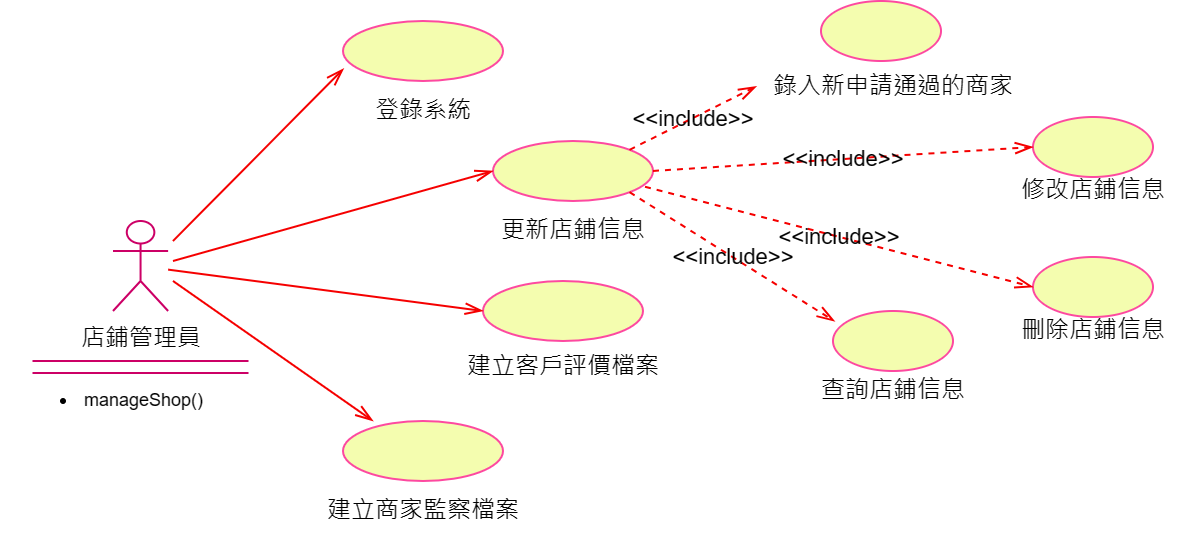

The diagram above was exported from draw.io. Its source (the exported page's mxGraphModel, read from the mxfile embedded in the PNG):
<mxGraphModel dx="1282" dy="535" grid="1" gridSize="10" guides="1" tooltips="1" connect="1" arrows="1" fold="1" page="1" pageScale="1" pageWidth="827" pageHeight="1169" math="0" shadow="0">
  <root>
    <mxCell id="0" />
    <mxCell id="1" parent="0" />
    <mxCell id="lPLTSruLbRJ7DyfgQH7m-1" value="店鋪管理員" style="shape=umlActor;verticalLabelPosition=bottom;verticalAlign=top;html=1;outlineConnect=0;aspect=fixed;strokeColor=#CC0066;" parent="1" vertex="1">
      <mxGeometry x="60" y="120" width="27.56" height="45" as="geometry" />
    </mxCell>
    <mxCell id="lPLTSruLbRJ7DyfgQH7m-16" value="" style="shape=partialRectangle;whiteSpace=wrap;html=1;left=0;right=0;fillColor=none;strokeColor=#CC0066;" parent="1" vertex="1">
      <mxGeometry x="20.279999999999973" y="190" width="107" height="6" as="geometry" />
    </mxCell>
    <mxCell id="lPLTSruLbRJ7DyfgQH7m-17" value="&lt;ul style=&quot;font-size: 9px;&quot;&gt;&lt;li style=&quot;font-size: 9px;&quot;&gt;manageShop()&lt;/li&gt;&lt;/ul&gt;" style="text;strokeColor=none;fillColor=none;html=1;whiteSpace=wrap;verticalAlign=middle;overflow=hidden;fontSize=9;" parent="1" vertex="1">
      <mxGeometry x="3.78" y="190" width="140" height="40" as="geometry" />
    </mxCell>
    <mxCell id="lPLTSruLbRJ7DyfgQH7m-19" value="" style="ellipse;whiteSpace=wrap;html=1;fillColor=#f4fdaf;strokeColor=#fd49a0;" parent="1" vertex="1">
      <mxGeometry x="250" y="80" width="80" height="30" as="geometry" />
    </mxCell>
    <mxCell id="lPLTSruLbRJ7DyfgQH7m-22" value="登錄系統" style="text;html=1;align=center;verticalAlign=middle;resizable=0;points=[];autosize=1;strokeColor=none;fillColor=none;" parent="1" vertex="1">
      <mxGeometry x="180" y="50" width="70" height="30" as="geometry" />
    </mxCell>
    <mxCell id="lPLTSruLbRJ7DyfgQH7m-23" value="更新店鋪信息" style="text;html=1;align=center;verticalAlign=middle;resizable=0;points=[];autosize=1;strokeColor=none;fillColor=none;" parent="1" vertex="1">
      <mxGeometry x="240" y="110" width="100" height="30" as="geometry" />
    </mxCell>
    <mxCell id="lPLTSruLbRJ7DyfgQH7m-24" value="建立客戶評價檔案" style="text;html=1;align=center;verticalAlign=middle;resizable=0;points=[];autosize=1;strokeColor=none;fillColor=none;" parent="1" vertex="1">
      <mxGeometry x="225" y="178" width="120" height="30" as="geometry" />
    </mxCell>
    <mxCell id="lPLTSruLbRJ7DyfgQH7m-25" value="" style="ellipse;whiteSpace=wrap;html=1;fillColor=#f4fdaf;strokeColor=#fd49a0;" parent="1" vertex="1">
      <mxGeometry x="245" y="150" width="80" height="30" as="geometry" />
    </mxCell>
    <mxCell id="lPLTSruLbRJ7DyfgQH7m-26" value="" style="ellipse;whiteSpace=wrap;html=1;fillColor=#f4fdaf;strokeColor=#fd49a0;" parent="1" vertex="1">
      <mxGeometry x="175" y="20" width="80" height="30" as="geometry" />
    </mxCell>
    <mxCell id="lPLTSruLbRJ7DyfgQH7m-27" value="" style="ellipse;whiteSpace=wrap;html=1;fillColor=#f4fdaf;strokeColor=#fd49a0;" parent="1" vertex="1">
      <mxGeometry x="175" y="220" width="80" height="30" as="geometry" />
    </mxCell>
    <mxCell id="lPLTSruLbRJ7DyfgQH7m-28" value="建立商家監察檔案" style="text;html=1;align=center;verticalAlign=middle;resizable=0;points=[];autosize=1;strokeColor=none;fillColor=none;" parent="1" vertex="1">
      <mxGeometry x="155" y="250" width="120" height="30" as="geometry" />
    </mxCell>
    <mxCell id="lPLTSruLbRJ7DyfgQH7m-29" value="" style="endArrow=openThin;endFill=0;endSize=7;html=1;rounded=0;entryX=0;entryY=0.5;entryDx=0;entryDy=0;strokeColor=#f50000;" parent="1" source="lPLTSruLbRJ7DyfgQH7m-1" target="lPLTSruLbRJ7DyfgQH7m-25" edge="1">
      <mxGeometry width="160" relative="1" as="geometry">
        <mxPoint x="90" y="150" as="sourcePoint" />
        <mxPoint x="250" y="142.16" as="targetPoint" />
      </mxGeometry>
    </mxCell>
    <mxCell id="lPLTSruLbRJ7DyfgQH7m-30" value="" style="endArrow=openThin;endFill=0;endSize=7;html=1;rounded=0;entryX=0.188;entryY=0;entryDx=0;entryDy=0;strokeColor=#f50000;entryPerimeter=0;" parent="1" target="lPLTSruLbRJ7DyfgQH7m-27" edge="1">
      <mxGeometry width="160" relative="1" as="geometry">
        <mxPoint x="90" y="150" as="sourcePoint" />
        <mxPoint x="242.56" y="176.42" as="targetPoint" />
      </mxGeometry>
    </mxCell>
    <mxCell id="lPLTSruLbRJ7DyfgQH7m-31" value="" style="endArrow=openThin;endFill=0;endSize=7;html=1;rounded=0;entryX=0;entryY=0.5;entryDx=0;entryDy=0;strokeColor=#f50000;" parent="1" target="lPLTSruLbRJ7DyfgQH7m-19" edge="1">
      <mxGeometry width="160" relative="1" as="geometry">
        <mxPoint x="90" y="140" as="sourcePoint" />
        <mxPoint x="245" y="153.92000000000002" as="targetPoint" />
      </mxGeometry>
    </mxCell>
    <mxCell id="lPLTSruLbRJ7DyfgQH7m-32" value="" style="endArrow=openThin;endFill=0;endSize=7;html=1;rounded=0;entryX=0.004;entryY=0.794;entryDx=0;entryDy=0;strokeColor=#f50000;entryPerimeter=0;" parent="1" target="lPLTSruLbRJ7DyfgQH7m-26" edge="1">
      <mxGeometry width="160" relative="1" as="geometry">
        <mxPoint x="90" y="130" as="sourcePoint" />
        <mxPoint x="242.56" y="150" as="targetPoint" />
      </mxGeometry>
    </mxCell>
    <mxCell id="lPLTSruLbRJ7DyfgQH7m-33" value="" style="ellipse;whiteSpace=wrap;html=1;fillColor=#f4fdaf;strokeColor=#fd49a0;" parent="1" vertex="1">
      <mxGeometry x="414" y="10" width="60" height="30" as="geometry" />
    </mxCell>
    <mxCell id="lPLTSruLbRJ7DyfgQH7m-34" value="錄入新申請通過的商家" style="text;html=1;align=center;verticalAlign=middle;resizable=0;points=[];autosize=1;strokeColor=none;fillColor=none;" parent="1" vertex="1">
      <mxGeometry x="380" y="38" width="140" height="30" as="geometry" />
    </mxCell>
    <mxCell id="lPLTSruLbRJ7DyfgQH7m-35" value="" style="ellipse;whiteSpace=wrap;html=1;fillColor=#f4fdaf;strokeColor=#fd49a0;" parent="1" vertex="1">
      <mxGeometry x="520" y="68" width="60" height="30" as="geometry" />
    </mxCell>
    <mxCell id="lPLTSruLbRJ7DyfgQH7m-36" value="修改店鋪信息" style="text;html=1;align=center;verticalAlign=middle;resizable=0;points=[];autosize=1;strokeColor=none;fillColor=none;" parent="1" vertex="1">
      <mxGeometry x="500" y="90" width="100" height="30" as="geometry" />
    </mxCell>
    <mxCell id="lPLTSruLbRJ7DyfgQH7m-37" value="" style="ellipse;whiteSpace=wrap;html=1;fillColor=#f4fdaf;strokeColor=#fd49a0;" parent="1" vertex="1">
      <mxGeometry x="520" y="138" width="60" height="30" as="geometry" />
    </mxCell>
    <mxCell id="lPLTSruLbRJ7DyfgQH7m-38" value="刪除店鋪信息" style="text;html=1;align=center;verticalAlign=middle;resizable=0;points=[];autosize=1;strokeColor=none;fillColor=none;" parent="1" vertex="1">
      <mxGeometry x="500" y="160" width="100" height="30" as="geometry" />
    </mxCell>
    <mxCell id="lPLTSruLbRJ7DyfgQH7m-39" value="" style="ellipse;whiteSpace=wrap;html=1;fillColor=#f4fdaf;strokeColor=#fd49a0;" parent="1" vertex="1">
      <mxGeometry x="420" y="165" width="60" height="30" as="geometry" />
    </mxCell>
    <mxCell id="lPLTSruLbRJ7DyfgQH7m-40" value="查詢店鋪信息" style="text;html=1;align=center;verticalAlign=middle;resizable=0;points=[];autosize=1;strokeColor=none;fillColor=none;" parent="1" vertex="1">
      <mxGeometry x="400" y="190" width="100" height="30" as="geometry" />
    </mxCell>
    <mxCell id="lPLTSruLbRJ7DyfgQH7m-42" value="&amp;lt;&amp;lt;include&amp;gt;&amp;gt;" style="endArrow=openThin;endSize=7;dashed=1;html=1;rounded=0;strokeColor=#f50000;endFill=0;labelBackgroundColor=none;entryX=0.012;entryY=0.489;entryDx=0;entryDy=0;entryPerimeter=0;exitX=1;exitY=0;exitDx=0;exitDy=0;" parent="1" source="lPLTSruLbRJ7DyfgQH7m-19" target="lPLTSruLbRJ7DyfgQH7m-34" edge="1">
      <mxGeometry width="160" relative="1" as="geometry">
        <mxPoint x="325" y="90" as="sourcePoint" />
        <mxPoint x="380" y="50" as="targetPoint" />
      </mxGeometry>
    </mxCell>
    <mxCell id="lPLTSruLbRJ7DyfgQH7m-43" value="&amp;lt;&amp;lt;include&amp;gt;&amp;gt;" style="endArrow=openThin;endSize=7;dashed=1;html=1;rounded=0;strokeColor=#f50000;endFill=0;labelBackgroundColor=none;exitX=1;exitY=0.5;exitDx=0;exitDy=0;entryX=0;entryY=0.5;entryDx=0;entryDy=0;" parent="1" source="lPLTSruLbRJ7DyfgQH7m-19" target="lPLTSruLbRJ7DyfgQH7m-35" edge="1">
      <mxGeometry width="160" relative="1" as="geometry">
        <mxPoint x="335" y="100" as="sourcePoint" />
        <mxPoint x="390" y="60" as="targetPoint" />
      </mxGeometry>
    </mxCell>
    <mxCell id="lPLTSruLbRJ7DyfgQH7m-44" value="&amp;lt;&amp;lt;include&amp;gt;&amp;gt;" style="endArrow=openThin;endSize=7;dashed=1;html=1;rounded=0;strokeColor=#f50000;endFill=0;labelBackgroundColor=none;exitX=0.95;exitY=0.762;exitDx=0;exitDy=0;exitPerimeter=0;entryX=0;entryY=0.5;entryDx=0;entryDy=0;" parent="1" source="lPLTSruLbRJ7DyfgQH7m-19" target="lPLTSruLbRJ7DyfgQH7m-37" edge="1">
      <mxGeometry width="160" relative="1" as="geometry">
        <mxPoint x="345" y="110" as="sourcePoint" />
        <mxPoint x="400" y="70" as="targetPoint" />
      </mxGeometry>
    </mxCell>
    <mxCell id="lPLTSruLbRJ7DyfgQH7m-45" value="&amp;lt;&amp;lt;include&amp;gt;&amp;gt;" style="endArrow=openThin;endSize=7;dashed=1;html=1;rounded=0;strokeColor=#f50000;endFill=0;labelBackgroundColor=none;exitX=1;exitY=1;exitDx=0;exitDy=0;entryX=0.014;entryY=0.172;entryDx=0;entryDy=0;entryPerimeter=0;" parent="1" source="lPLTSruLbRJ7DyfgQH7m-19" target="lPLTSruLbRJ7DyfgQH7m-39" edge="1">
      <mxGeometry width="160" relative="1" as="geometry">
        <mxPoint x="355" y="120" as="sourcePoint" />
        <mxPoint x="410" y="80" as="targetPoint" />
      </mxGeometry>
    </mxCell>
  </root>
</mxGraphModel>